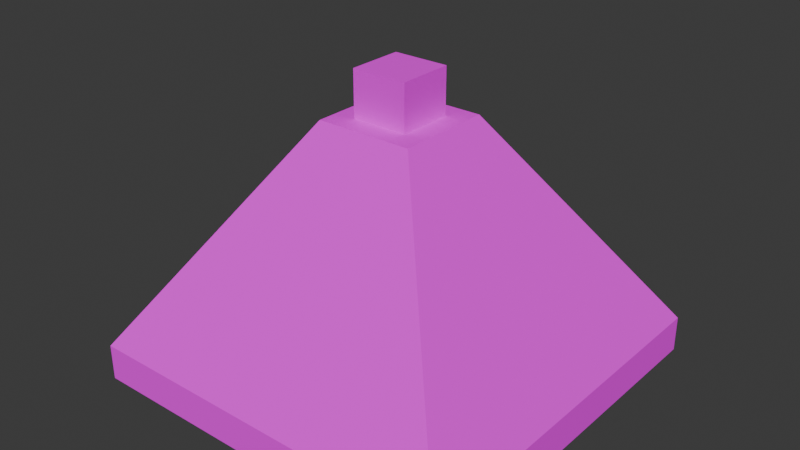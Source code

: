 # Source: pyramid.blend  (saved by Blender 4.0.36; exported with 4.5.12 LTS)
import bpy
from mathutils import Matrix  # noqa: F401  (used for matrix-valued properties, if any)

bpy.ops.wm.read_factory_settings(use_empty=True)
scene = bpy.context.scene
scene.name = 'Scene'

# ---- images (referenced by path relative to the original .blend; pixels are not part of the script)
import os
ASSET_DIR = os.environ.get("B2B_ASSET_DIR", "")  # directory of the original .blend (textures are referenced by path, not embedded)
HERE = os.path.dirname(os.path.abspath(__file__))  # packed textures are extracted next to this script under _unpacked/

def load_image(name, relpath, width, height, colorspace="sRGB"):
    """Load a texture the original file referenced (path relative to the .blend, or extracted next to this script)."""
    p = next((c for c in (os.path.join(HERE, relpath), os.path.join(ASSET_DIR, relpath)) if relpath and os.path.exists(c)), "")
    if p:
        img = bpy.data.images.load(p, check_existing=True)
        img.name = name
    else:  # same state as the original file: an image datablock whose file is absent (Cycles renders it pink)
        img = bpy.data.images.new(name, width, height)
        img.source = "FILE"
        img.filepath = "//" + (relpath or name)
    img.colorspace_settings.name = colorspace
    return img
img_texturepyramid_jpg = load_image('texturePyramid.jpg', 'texturePyramid.jpg', 1024, 1024, 'sRGB')

# ---- materials (node trees are filled in below, after node groups)
mat_material_001 = bpy.data.materials.new('Material.001')
mat_material_001.use_transparent_shadow = False

# ---- material node trees
mat_material_001.use_nodes = True; mat_material_001.node_tree.nodes.clear()
_N = mat_material_001.node_tree.nodes; _L = mat_material_001.node_tree.links
n0 = _N.new('ShaderNodeBsdfPrincipled'); n0.name = 'Principled BSDF'; n0.location = (10, 300)
n0.inputs[2].default_value = 1.0
n0.inputs[3].default_value = 1.45
n1 = _N.new('ShaderNodeOutputMaterial'); n1.name = 'Material Output'; n1.location = (300, 300)
n2 = _N.new('ShaderNodeTexImage'); n2.name = 'Image Texture'; n2.location = (-280, 280)
n2.image = img_texturepyramid_jpg
_L.new(n0.outputs[0], n1.inputs[0])
_L.new(n2.outputs[0], n0.inputs[0])
n1.is_active_output = True

# ---- world
world_world = bpy.data.worlds.new('World'); scene.world = world_world
world_world.use_nodes = True; world_world.node_tree.nodes.clear()
_N = world_world.node_tree.nodes; _L = world_world.node_tree.links
n0 = _N.new('ShaderNodeOutputWorld'); n0.name = 'World Output'; n0.location = (300, 300)
n1 = _N.new('ShaderNodeBackground'); n1.name = 'Background'; n1.location = (10, 300)
n1.inputs[0].default_value = (0.05088, 0.05088, 0.05088, 1.0)
_L.new(n1.outputs[0], n0.inputs[0])
n0.is_active_output = True
world_world.color = (0.05088, 0.05088, 0.05088)
world_world.use_sun_shadow = False
world_world.sun_shadow_jitter_overblur = 0.0

# ---- meshes
me_cube_001 = bpy.data.meshes.new('Cube.001')
me_cube_001.from_pydata([(-1.344, -1.344, -4.209), (-1.344, -1.344, -1.522), (-1.344, 1.344, -4.209), (-1.344, 1.344, -1.522), (1.344, -1.344, -4.209), (1.344, -1.344, -1.522), (1.344, 1.344, -4.209), (1.344, 1.344, -1.522), (-0.3427, -0.3427, 14.68), (-0.3427, 0.3427, 14.68), (0.3427, 0.3427, 14.68), (0.3427, -0.3427, 14.68), (-0.1961, -0.1961, 14.68), (-0.1961, 0.1961, 14.68), (0.1961, 0.1961, 14.68), (0.1961, -0.1961, 14.68), (-0.1961, -0.1961, 18.07), (-0.1961, 0.1961, 18.07), (0.1961, 0.1961, 18.07), (0.1961, -0.1961, 18.07)], [], [(0, 1, 3, 2), (2, 3, 7, 6), (6, 7, 5, 4), (4, 5, 1, 0), (3, 1, 8, 9), (8, 11, 15, 12), (1, 5, 11, 8), (7, 3, 9, 10), (5, 7, 10, 11), (15, 14, 18, 19), (10, 9, 13, 14), (11, 10, 14, 15), (9, 8, 12, 13), (18, 17, 16, 19), (13, 12, 16, 17), (12, 15, 19, 16), (14, 13, 17, 18)])
_uv = me_cube_001.uv_layers.new(name='UVMap')
_uv.uv.foreach_set('vector', [0.5028, 0.2007, 0.5041, 0.2384, 0.1354, 0.3995, 0.123, 0.3616, 0.5016, 0.1975, 0.5016, 0.2407, 0.8662, 0.401, 0.8708, 0.3565, 0.5002, 0.2014, 0.504, 0.2408, 0.1383, 0.4009, 0.1198, 0.3618, 0.8805, 0.3627, 0.8631, 0.3932, 0.5041, 0.2384, 0.5028, 0.2007, 0.1354, 0.3995, 0.5041, 0.2384, 0.5017, 0.6278, 0.3978, 0.6683, 0.5008, 0.6268, 0.609, 0.6698, 0.5935, 0.6772, 0.502, 0.6409, 0.5041, 0.2384, 0.8701, 0.401, 0.6062, 0.6692, 0.5017, 0.6278, 0.8662, 0.401, 0.5016, 0.2407, 0.5008, 0.6296, 0.6099, 0.6704, 0.5018, 0.2594, 0.1368, 0.401, 0.3988, 0.6701, 0.5007, 0.6271, 0.4298, 0.6639, 0.4974, 0.6367, 0.4989, 0.7022, 0.4303, 0.7319, 0.6108, 0.6697, 0.502, 0.6285, 0.502, 0.6414, 0.5917, 0.6771, 0.609, 0.6698, 0.6108, 0.6697, 0.5917, 0.6771, 0.5935, 0.6772, 0.502, 0.6285, 0.5008, 0.6268, 0.502, 0.6409, 0.502, 0.6414, 0.526, 0.7648, 0.5161, 0.7648, 0.5161, 0.7549, 0.526, 0.7549, 0.4974, 0.6367, 0.4298, 0.6639, 0.4303, 0.7319, 0.4989, 0.7022, 0.4298, 0.6639, 0.4974, 0.6367, 0.4989, 0.7022, 0.4303, 0.7319, 0.4974, 0.6367, 0.4298, 0.6639, 0.4303, 0.7319, 0.4989, 0.7022])
me_cube_001.materials.append(mat_material_001)
me_cube_001.remesh_mode = 'QUAD'
me_cube_001.update()

# ---- objects
ob_cube = bpy.data.objects.new('Cube', me_cube_001)

# ---- transforms, parenting, visibility, modifiers, constraints
ob_cube.location = (1.259, -0.6519, 2.523)
ob_cube.scale = (12.01, 12.01, 1.135)

# ---- collection membership
scene.collection.objects.link(ob_cube)

# ---- scene / render settings (as saved in the file)
scene.frame_start = 1; scene.frame_end = 250; scene.frame_set(1)
scene.render.engine = 'BLENDER_EEVEE_NEXT'
scene.cycles.sampling_pattern = 'TABULATED_SOBOL'
bpy.context.view_layer.update()

# ---- added for rendering (the .blend has no active camera and no usable light): camera, sun
cam_auto = bpy.data.cameras.new('AutoCamera')
cam_auto.lens = 50.0
cam_auto.sensor_width = 36.0
cam_auto.clip_end = 1000.0
ob_auto_camera = bpy.data.objects.new('AutoCamera', cam_auto)
scene.collection.objects.link(ob_auto_camera)
ob_auto_camera.location = (49.5215, -58.5667, 48.9992)
ob_auto_camera.rotation_euler = (1.09748, -7.21219e-08, 0.694738)
scene.camera = ob_auto_camera
light_auto_sun = bpy.data.lights.new('AutoSun', 'SUN')
light_auto_sun.energy = 3.0
light_auto_sun.angle = 0.0523599
ob_auto_sun = bpy.data.objects.new('AutoSun', light_auto_sun)
scene.collection.objects.link(ob_auto_sun)
ob_auto_sun.rotation_euler = (0.872665, 0.174533, 0.523599)
bpy.context.view_layer.update()
